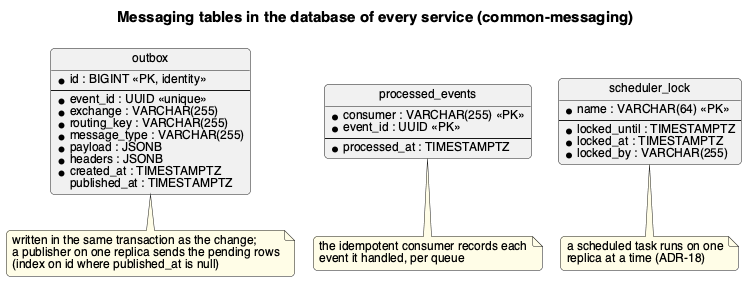

The diagram above was rendered by PlantUML. Its source (embedded in the PNG):
@startuml
!include style.iuml
!pragma layout smetana
hide circle
title Messaging tables in the database of every service (common-messaging)

entity outbox {
  * id : BIGINT <<PK, identity>>
  --
  * event_id : UUID <<unique>>
  * exchange : VARCHAR(255)
  * routing_key : VARCHAR(255)
  * message_type : VARCHAR(255)
  * payload : JSONB
  * headers : JSONB
  * created_at : TIMESTAMPTZ
  published_at : TIMESTAMPTZ
}
entity processed_events {
  * consumer : VARCHAR(255) <<PK>>
  * event_id : UUID <<PK>>
  --
  * processed_at : TIMESTAMPTZ
}
entity scheduler_lock {
  * name : VARCHAR(64) <<PK>>
  --
  * locked_until : TIMESTAMPTZ
  * locked_at : TIMESTAMPTZ
  * locked_by : VARCHAR(255)
}
note bottom of outbox
  written in the same transaction as the change;
  a publisher on one replica sends the pending rows
  (index on id where published_at is null)
end note
note bottom of processed_events
  the idempotent consumer records each
  event it handled, per queue
end note
note bottom of scheduler_lock
  a scheduled task runs on one
  replica at a time (ADR-18)
end note
@enduml